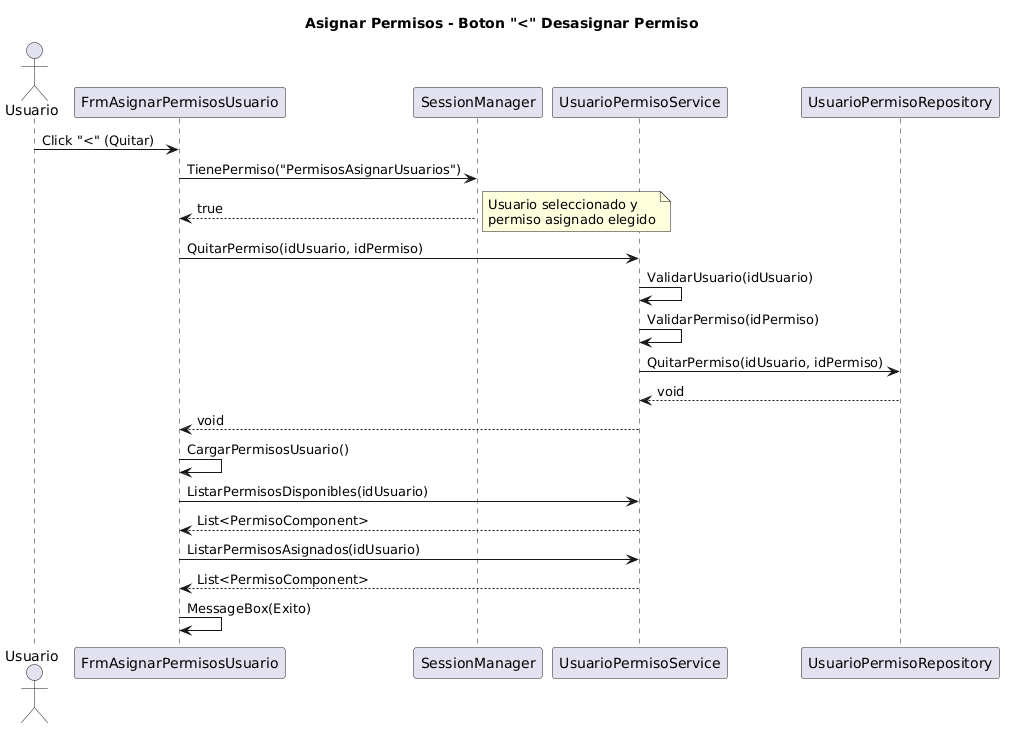

The diagram above was rendered by PlantUML. Its source (embedded in the PNG):
@startuml
title Asignar Permisos - Boton "<" Desasignar Permiso

actor Usuario as U
participant FrmAsignarPermisosUsuario as FAPU
participant SessionManager as SM
participant UsuarioPermisoService as UPS
participant UsuarioPermisoRepository as UPR

U -> FAPU : Click "<" (Quitar)
FAPU -> SM : TienePermiso("PermisosAsignarUsuarios")
SM --> FAPU : true
note right: Usuario seleccionado y\npermiso asignado elegido
FAPU -> UPS : QuitarPermiso(idUsuario, idPermiso)
UPS -> UPS : ValidarUsuario(idUsuario)
UPS -> UPS : ValidarPermiso(idPermiso)
UPS -> UPR : QuitarPermiso(idUsuario, idPermiso)
UPR --> UPS : void
UPS --> FAPU : void
FAPU -> FAPU : CargarPermisosUsuario()
FAPU -> UPS : ListarPermisosDisponibles(idUsuario)
UPS --> FAPU : List<PermisoComponent>
FAPU -> UPS : ListarPermisosAsignados(idUsuario)
UPS --> FAPU : List<PermisoComponent>
FAPU -> FAPU : MessageBox(Exito)
@enduml